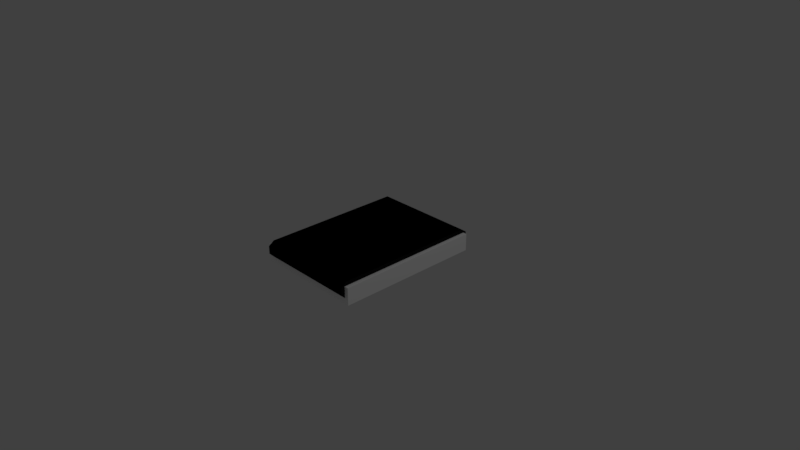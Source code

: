 # Source: untitled.blend  (saved by Blender 2.79.0; exported with 4.5.12 LTS)
import bpy
from mathutils import Matrix  # noqa: F401  (used for matrix-valued properties, if any)

bpy.ops.wm.read_factory_settings(use_empty=True)
scene = bpy.context.scene
scene.name = 'Scene'

# ---- collections
col_collection_1 = bpy.data.collections.new('Collection 1'); scene.collection.children.link(col_collection_1)

# ---- materials (node trees are filled in below, after node groups)
mat_material = bpy.data.materials.new('Material')
mat_material.alpha_threshold = 0.0
mat_material.use_transparent_shadow = False
mat_material.diffuse_color = (1.0, 1.0, 1.0, 1.0)
mat_material.roughness = 0.5
mat_material.line_color = (0.0, 0.0, 0.0, 1.0)
mat_material_001 = bpy.data.materials.new('Material.001')
mat_material_001.alpha_threshold = 0.0
mat_material_001.use_transparent_shadow = False
mat_material_001.diffuse_color = (0.237, 0.237, 0.237, 1.0)
mat_material_001.roughness = 0.5
mat_material_002 = bpy.data.materials.new('Material.002')
mat_material_002.alpha_threshold = 0.0
mat_material_002.use_transparent_shadow = False
mat_material_002.diffuse_color = (0.008669, 0.008669, 0.008669, 1.0)
mat_material_002.roughness = 0.5

# ---- material node trees
mat_material_001.use_nodes = True; mat_material_001.node_tree.nodes.clear()
_N = mat_material_001.node_tree.nodes; _L = mat_material_001.node_tree.links
n0 = _N.new('ShaderNodeSeparateColor'); n0.name = 'Separate RGB'; n0.location = (83, -42)
n1 = _N.new('ShaderNodeMath'); n1.name = 'Math'; n1.location = (268, 63)
n1.operation = 'ABSOLUTE'
n2 = _N.new('ShaderNodeHueSaturation'); n2.name = 'Hue Saturation Value'; n2.location = (1743, -32)
n2.inputs[4].default_value = (1.0, 1.0, 0.0, 1.0)
n3 = _N.new('ShaderNodeMath'); n3.name = 'Math.003'; n3.location = (1551, 8)
n3.operation = 'GREATER_THAN'
n3.inputs[1].default_value = 1.0
n4 = _N.new('NodeUndefined'); n4.name = 'Output'; n4.location = (1979, 14)
n4.inputs[1].default_value = 1.0
n5 = _N.new('ShaderNodeMath'); n5.name = 'Math.004'; n5.location = (267, -131)
n5.inputs[1].default_value = 0.0
n6 = _N.new('ShaderNodeMath'); n6.name = 'Math.001'; n6.location = (707, 14)
n7 = _N.new('ShaderNodeMath'); n7.name = 'Math.005'; n7.location = (487, -132)
n7.operation = 'MULTIPLY'
n7.inputs[1].default_value = 2.0
n8 = _N.new('ShaderNodeMath'); n8.name = 'Math.002'; n8.location = (903, 10)
n8.operation = 'MODULO'
n8.inputs[1].default_value = 2.0
n9 = _N.new('ShaderNodeMath'); n9.name = 'Math.006'; n9.location = (1111, 7)
n9.inputs[1].default_value = 2.0
n10 = _N.new('ShaderNodeMath'); n10.name = 'Math.007'; n10.location = (1331, -46)
n10.operation = 'MODULO'
n10.inputs[1].default_value = 2.0
n11 = _N.new('NodeUndefined'); n11.name = 'Geometry'; n11.location = (-76, -22)
_L.new(n11.outputs[4], n0.inputs[0])
_L.new(n0.outputs[0], n1.inputs[0])
_L.new(n1.outputs[0], n6.inputs[0])
_L.new(n8.outputs[0], n9.inputs[0])
_L.new(n3.outputs[0], n2.inputs[2])
_L.new(n2.outputs[0], n4.inputs[0])
_L.new(n0.outputs[1], n5.inputs[0])
_L.new(n5.outputs[0], n7.inputs[0])
_L.new(n6.outputs[0], n8.inputs[0])
_L.new(n7.outputs[0], n6.inputs[1])
_L.new(n9.outputs[0], n10.inputs[0])
_L.new(n10.outputs[0], n3.inputs[0])

# ---- world
world_world = bpy.data.worlds.new('World'); scene.world = world_world
world_world.color = (0.05088, 0.05088, 0.05088)
world_world.use_sun_shadow = False
world_world.sun_shadow_jitter_overblur = 0.0
world_world.cycles.sampling_method = 'MANUAL'

# ---- cameras
cam_camera = bpy.data.cameras.new('Camera')
cam_camera.clip_end = 100.0
cam_camera.lens = 35.0
cam_camera.sensor_width = 32.0
cam_camera.sensor_height = 18.0
cam_camera.ortho_scale = 7.314
cam_camera.dof.focus_distance = 0.0
cam_camera.dof.aperture_fstop = 128.0

# ---- lights
light_lamp = bpy.data.lights.new('Lamp', 'POINT')
light_lamp.transmission_factor = 0.0
light_lamp.cutoff_distance = 30.0
light_lamp.energy = 100.0
light_lamp.shadow_buffer_clip_start = 1.001
light_lamp.shadow_soft_size = 0.1
light_lamp.shadow_maximum_resolution = 0.006
light_lamp.use_absolute_resolution = True

# ---- meshes
me_cube = bpy.data.meshes.new('Cube')
me_cube.from_pydata([(0.7629, 1.0, -0.01547), (0.7629, -1.0, -0.01547), (-0.7629, -1.0, -0.01547), (-0.7629, 1.0, -0.01547), (0.7629, 1.0, 0.2183), (0.7629, -1.0, 0.2183), (-0.7629, -1.0, 0.2183), (-0.7629, 1.0, 0.2183), (0.7066, 1.0, -0.01547), (-0.7066, 1.0, -0.01547), (0.7066, -1.0, -0.01547), (-0.7066, -1.0, -0.01547), (0.7066, 1.0, 0.2183), (-0.7066, 1.0, 0.2183), (0.7066, -1.0, 0.2183), (-0.7066, -1.0, 0.2183), (0.7066, 1.048, 0.1127), (-0.7066, 1.048, 0.1127), (0.7066, -1.048, 0.1127), (-0.7066, -1.048, 0.1127), (0.7066, 1.048, 0.2183), (-0.7066, 1.048, 0.2183), (0.7066, -1.048, 0.2183), (-0.7066, -1.048, 0.2183), (0.7066, 0.9699, 0.2732), (0.7066, -0.9699, 0.2732), (-0.7066, 0.9699, 0.2732), (-0.7066, -0.9699, 0.2732), (0.7066, 1.0, 0.06244), (0.7066, 1.0, 0.1403), (-0.7066, 1.0, 0.06244), (-0.7066, 1.0, 0.1403), (0.7066, -1.0, 0.1403), (0.7066, -1.0, 0.06244), (-0.7066, -1.0, 0.1403), (-0.7066, -1.0, 0.06244)], [], [(13, 7, 6, 15), (0, 4, 5, 1), (34, 15, 6), (2, 6, 7, 3), (30, 9, 3), (12, 4, 29), (10, 1, 33), (4, 12, 14, 5), (21, 13, 26), (22, 14, 25), (25, 27, 23, 22), (18, 22, 23, 19), (20, 16, 17, 21), (20, 21, 26, 24), (24, 26, 27, 25), (12, 20, 24), (14, 12, 24, 25), (27, 15, 23), (13, 15, 27, 26), (5, 14, 32), (1, 5, 32, 33), (0, 8, 28), (4, 0, 28, 29), (13, 31, 7), (31, 30, 3, 7), (11, 35, 2), (35, 34, 6, 2), (21, 17, 31, 13), (31, 17, 30), (12, 29, 16, 20), (29, 28, 16), (14, 22, 18, 32), (32, 18, 33), (15, 34, 19, 23), (34, 35, 19), (19, 35, 33, 18), (10, 33, 35, 11), (16, 28, 30, 17), (28, 8, 9, 30)])
me_cube.polygons.foreach_set('material_index', [0, 0, 0, 0, 0, 0, 0, 0, 2, 2, 1, 1, 1, 1, 1, 2, 2, 2, 2, 0, 0, 0, 0, 0, 0, 0, 0, 2, 2, 2, 2, 2, 2, 2, 2, 1, 0, 1, 0])
_uv = me_cube.uv_layers.new(name='UVMap')
_uv.uv.foreach_set('vector', [0.0, 0.0, 0.0, 0.0, 0.0, 0.0, 0.0, 0.0, 0.0, 0.0, 0.0, 0.0, 0.0, 0.0, 0.0, 0.0, 0.0, 0.0, 0.0, 0.0, 0.0, 0.0, 0.0, 0.0, 0.0, 0.0, 0.0, 0.0, 0.0, 0.0, 0.0, 0.0, 0.0, 0.0, 0.0, 0.0, 0.0, 0.0, 0.0, 0.0, 0.0, 0.0, 0.0, 0.0, 0.0, 0.0, 0.0, 0.0, 0.0, 0.0, 0.0, 0.0, 0.0, 0.0, 0.0, 0.0, 0.0, 0.0, 0.0, 0.0, 0.0, 0.0, 0.0, 0.0, 0.0, 0.0, 0.0, 0.0, 7.039e-07, 0.8909, 1.0, 0.8909, 1.0, 0.9294, 1.357e-06, 0.9294, 5.028e-08, 0.972, 1.357e-06, 0.9294, 1.0, 0.9294, 1.0, 0.972, 0.0, 0.07059, 2.514e-07, 0.02803, 1.0, 0.02803, 1.0, 0.07059, 0.0, 0.07059, 1.0, 0.07059, 1.0, 0.1091, 7.039e-07, 0.1091, 7.039e-07, 0.1091, 1.0, 0.1091, 1.0, 0.8909, 7.039e-07, 0.8909, 0.0, 0.0, 0.0, 0.0, 0.0, 0.0, 0.0, 0.0, 0.0, 0.0, 0.0, 0.0, 0.0, 0.0, 0.0, 0.0, 0.0, 0.0, 0.0, 0.0, 0.0, 0.0, 0.0, 0.0, 0.0, 0.0, 0.0, 0.0, 0.0, 0.0, 0.0, 0.0, 0.0, 0.0, 0.0, 0.0, 0.0, 0.0, 0.0, 0.0, 0.0, 0.0, 0.0, 0.0, 0.0, 0.0, 0.0, 0.0, 0.0, 0.0, 0.0, 0.0, 0.0, 0.0, 0.0, 0.0, 0.0, 0.0, 0.0, 0.0, 0.0, 0.0, 0.0, 0.0, 0.0, 0.0, 0.0, 0.0, 0.0, 0.0, 0.0, 0.0, 0.0, 0.0, 0.0, 0.0, 0.0, 0.0, 0.0, 0.0, 0.0, 0.0, 0.0, 0.0, 0.0, 0.0, 0.0, 0.0, 0.0, 0.0, 0.0, 0.0, 0.0, 0.0, 0.0, 0.0, 0.0, 0.0, 0.0, 0.0, 0.0, 0.0, 0.0, 0.0, 0.0, 0.0, 0.0, 0.0, 0.0, 0.0, 0.0, 0.0, 0.0, 0.0, 0.0, 0.0, 0.0, 0.0, 0.0, 0.0, 0.0, 0.0, 0.0, 0.0, 0.0, 0.0, 0.0, 0.0, 0.0, 0.0, 0.0, 0.0, 0.0, 0.0, 0.0, 0.0, 0.0, 0.0, 0.0, 0.0, 1.0, 0.972, 1.0, 1.0, 2.011e-07, 1.0, 5.028e-08, 0.972, 0.0, 0.0, 0.0, 0.0, 0.0, 0.0, 0.0, 0.0, 2.514e-07, 0.02803, 6.033e-07, 0.0, 1.0, 0.0, 1.0, 0.02803, 0.0, 0.0, 0.0, 0.0, 0.0, 0.0, 0.0, 0.0])
me_cube.materials.append(mat_material)
me_cube.materials.append(mat_material_001)
me_cube.materials.append(mat_material_002)
me_cube.use_remesh_preserve_volume = False
me_cube.use_remesh_preserve_attributes = False
me_cube.use_mirror_vertex_groups = False
me_cube.update()

# ---- objects
ob_cube = bpy.data.objects.new('Cube', me_cube)
ob_lamp = bpy.data.objects.new('Lamp', light_lamp)
ob_camera = bpy.data.objects.new('Camera', cam_camera)

# ---- transforms, parenting, visibility, modifiers, constraints
ob_cube.location = (0.0, 0.0, 0.0)
ob_cube.lock_rotations_4d = False
ob_cube.empty_display_type = 'ARROWS'
ob_cube.lineart.crease_threshold = 0.0
ob_lamp.location = (4.076, 1.005, 5.904)
ob_lamp.rotation_euler = (0.6503, 0.05522, 1.866)
ob_lamp.lock_rotations_4d = False
ob_lamp.empty_display_type = 'ARROWS'
ob_lamp.color = (0.0, 0.0, 0.0, 0.0)
ob_lamp.lineart.crease_threshold = 0.0
ob_camera.location = (7.481, -6.508, 5.344)
ob_camera.rotation_euler = (1.109, 0.0, 0.8149)
ob_camera.lock_rotations_4d = False
ob_camera.empty_display_type = 'ARROWS'
ob_camera.color = (0.0, 0.0, 0.0, 0.0)
ob_camera.display_type = 'WIRE'
ob_camera.lineart.crease_threshold = 0.0

# ---- collection membership
col_collection_1.objects.link(ob_cube)
col_collection_1.objects.link(ob_lamp)
col_collection_1.objects.link(ob_camera)

# ---- scene / render settings (as saved in the file)
scene.camera = ob_camera
scene.frame_start = 1; scene.frame_end = 250; scene.frame_set(1)
scene.render.engine = 'BLENDER_EEVEE_NEXT'
scene.render.resolution_percentage = 50
scene.render.dither_intensity = 0.0
scene.cycles.use_denoising = False
scene.cycles.samples = 128
scene.cycles.sampling_pattern = 'TABULATED_SOBOL'
scene.cycles.use_adaptive_sampling = False
scene.cycles.use_light_tree = False
scene.cycles.blur_glossy = 0.0
scene.cycles.sample_clamp_indirect = 0.0
scene.view_settings.view_transform = 'Standard'
bpy.context.view_layer.update()
